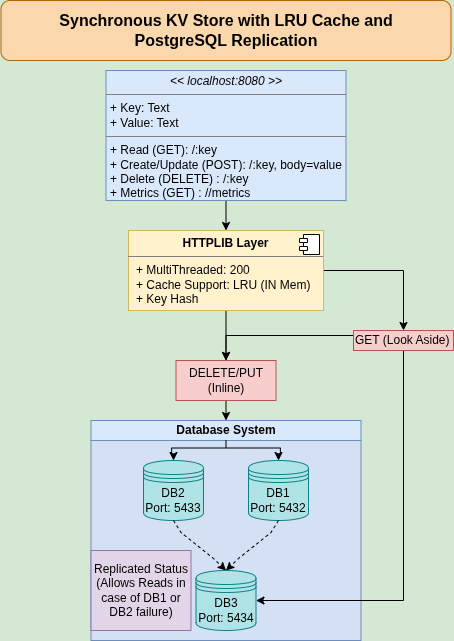

The diagram above was exported from draw.io. Its source (the exported page's mxGraphModel, read from the mxfile embedded in the PNG):
<mxGraphModel dx="1251" dy="706" grid="0" gridSize="10" guides="1" tooltips="1" connect="1" arrows="1" fold="1" page="1" pageScale="1" pageWidth="850" pageHeight="1100" background="#D5E8D4" math="0" shadow="0">
  <root>
    <mxCell id="0" />
    <mxCell id="1" parent="0" />
    <mxCell id="kIvjyGX_9o_y3XgTA_ts-28" value="Database System" style="swimlane;whiteSpace=wrap;html=1;startSize=20;fillColor=#dae8fc;strokeColor=#6c8ebf;swimlaneFillColor=#D4E1F5;" vertex="1" parent="1">
      <mxGeometry x="267.5" y="430" width="270" height="220" as="geometry" />
    </mxCell>
    <mxCell id="kIvjyGX_9o_y3XgTA_ts-7" value="&lt;span style=&quot;background-color: rgb(225, 213, 231);&quot;&gt;Replicated Status (Allows Reads in case of DB1 or DB2 failure)&lt;/span&gt;" style="rounded=0;whiteSpace=wrap;html=1;fillColor=#e1d5e7;strokeColor=#9673a6;" vertex="1" parent="kIvjyGX_9o_y3XgTA_ts-28">
      <mxGeometry y="130" width="100" height="80" as="geometry" />
    </mxCell>
    <mxCell id="kIvjyGX_9o_y3XgTA_ts-33" style="edgeStyle=orthogonalEdgeStyle;rounded=0;orthogonalLoop=1;jettySize=auto;html=1;exitX=1;exitY=0;exitDx=0;exitDy=0;exitPerimeter=0;entryX=0.5;entryY=0;entryDx=0;entryDy=0;" edge="1" parent="kIvjyGX_9o_y3XgTA_ts-28" source="kIvjyGX_9o_y3XgTA_ts-31" target="kIvjyGX_9o_y3XgTA_ts-15">
      <mxGeometry relative="1" as="geometry" />
    </mxCell>
    <mxCell id="kIvjyGX_9o_y3XgTA_ts-34" style="edgeStyle=orthogonalEdgeStyle;rounded=0;orthogonalLoop=1;jettySize=auto;html=1;exitX=1;exitY=1;exitDx=0;exitDy=0;exitPerimeter=0;entryX=0.5;entryY=0;entryDx=0;entryDy=0;" edge="1" parent="kIvjyGX_9o_y3XgTA_ts-28" source="kIvjyGX_9o_y3XgTA_ts-31" target="kIvjyGX_9o_y3XgTA_ts-13">
      <mxGeometry relative="1" as="geometry" />
    </mxCell>
    <mxCell id="kIvjyGX_9o_y3XgTA_ts-31" value="" style="strokeWidth=1;html=1;shape=mxgraph.flowchart.annotation_2;align=left;labelPosition=right;pointerEvents=1;direction=south;" vertex="1" parent="kIvjyGX_9o_y3XgTA_ts-28">
      <mxGeometry x="80.63" y="20" width="108.75" height="15" as="geometry" />
    </mxCell>
    <mxCell id="kIvjyGX_9o_y3XgTA_ts-13" value="DB2&lt;div&gt;Port: 5433&lt;/div&gt;" style="shape=datastore;whiteSpace=wrap;html=1;fillColor=#b0e3e6;strokeColor=#0e8088;" vertex="1" parent="kIvjyGX_9o_y3XgTA_ts-28">
      <mxGeometry x="52.5" y="40" width="60" height="60" as="geometry" />
    </mxCell>
    <mxCell id="kIvjyGX_9o_y3XgTA_ts-15" value="DB1&lt;div&gt;Port: 5432&lt;/div&gt;" style="shape=datastore;whiteSpace=wrap;html=1;fillColor=#b0e3e6;strokeColor=#0e8088;" vertex="1" parent="kIvjyGX_9o_y3XgTA_ts-28">
      <mxGeometry x="157.5" y="40" width="60" height="60" as="geometry" />
    </mxCell>
    <mxCell id="kIvjyGX_9o_y3XgTA_ts-27" style="edgeStyle=orthogonalEdgeStyle;rounded=0;orthogonalLoop=1;jettySize=auto;html=1;exitX=0.5;exitY=1;exitDx=0;exitDy=0;entryX=0.5;entryY=0;entryDx=0;entryDy=0;" edge="1" parent="1" source="GZPYerYaNr1eUrhaLV3w-1" target="GZPYerYaNr1eUrhaLV3w-2">
      <mxGeometry relative="1" as="geometry" />
    </mxCell>
    <mxCell id="GZPYerYaNr1eUrhaLV3w-1" value="&lt;p style=&quot;margin:0px;margin-top:4px;text-align:center;&quot;&gt;&lt;i&gt;&amp;lt;&amp;lt; localhost:8080 &amp;gt;&amp;gt;&lt;/i&gt;&lt;/p&gt;&lt;hr size=&quot;1&quot; style=&quot;border-style:solid;&quot;&gt;&lt;p style=&quot;margin:0px;margin-left:4px;&quot;&gt;+ Key: Text&lt;br&gt;+ Value: Text&lt;/p&gt;&lt;hr size=&quot;1&quot; style=&quot;border-style:solid;&quot;&gt;&lt;p style=&quot;margin:0px;margin-left:4px;&quot;&gt;+ Read (GET): /:key&lt;br&gt;+ Create/Update (POST): /:key, body=value&lt;/p&gt;&lt;p style=&quot;margin:0px;margin-left:4px;&quot;&gt;+ Delete (DELETE) : /:key&lt;/p&gt;&lt;p style=&quot;margin:0px;margin-left:4px;&quot;&gt;+ Metrics (GET) : //metrics&lt;/p&gt;" style="verticalAlign=top;align=left;overflow=fill;html=1;whiteSpace=wrap;fillColor=#dae8fc;strokeColor=#6c8ebf;" parent="1" vertex="1">
      <mxGeometry x="282.5" y="80" width="240" height="130" as="geometry" />
    </mxCell>
    <mxCell id="kIvjyGX_9o_y3XgTA_ts-18" style="edgeStyle=orthogonalEdgeStyle;rounded=0;orthogonalLoop=1;jettySize=auto;html=1;exitX=0.5;exitY=1;exitDx=0;exitDy=0;entryX=0.5;entryY=0;entryDx=0;entryDy=0;" edge="1" parent="1" source="GZPYerYaNr1eUrhaLV3w-2" target="kIvjyGX_9o_y3XgTA_ts-11">
      <mxGeometry relative="1" as="geometry" />
    </mxCell>
    <mxCell id="kIvjyGX_9o_y3XgTA_ts-36" style="edgeStyle=orthogonalEdgeStyle;rounded=0;orthogonalLoop=1;jettySize=auto;html=1;exitX=1;exitY=0.5;exitDx=0;exitDy=0;entryX=0.5;entryY=0;entryDx=0;entryDy=0;" edge="1" parent="1" source="GZPYerYaNr1eUrhaLV3w-2" target="kIvjyGX_9o_y3XgTA_ts-1">
      <mxGeometry relative="1" as="geometry" />
    </mxCell>
    <mxCell id="GZPYerYaNr1eUrhaLV3w-2" value="&lt;p style=&quot;margin:0px;margin-top:6px;text-align:center;&quot;&gt;&lt;b&gt;HTTPLIB Layer&lt;/b&gt;&lt;/p&gt;&lt;hr size=&quot;1&quot; style=&quot;border-style:solid;&quot;&gt;&lt;p style=&quot;margin:0px;margin-left:8px;&quot;&gt;+ MultiThreaded: 200&lt;br&gt;+ Cache Support: LRU (IN Mem)&lt;/p&gt;&lt;p style=&quot;margin:0px;margin-left:8px;&quot;&gt;+ Key Hash&lt;/p&gt;" style="align=left;overflow=fill;html=1;dropTarget=0;whiteSpace=wrap;fillColor=#fff2cc;strokeColor=#d6b656;" parent="1" vertex="1">
      <mxGeometry x="305" y="240" width="195" height="80" as="geometry" />
    </mxCell>
    <mxCell id="GZPYerYaNr1eUrhaLV3w-3" value="" style="shape=component;jettyWidth=8;jettyHeight=4;" parent="GZPYerYaNr1eUrhaLV3w-2" vertex="1">
      <mxGeometry x="1" width="20" height="20" relative="1" as="geometry">
        <mxPoint x="-24" y="4" as="offset" />
      </mxGeometry>
    </mxCell>
    <mxCell id="kIvjyGX_9o_y3XgTA_ts-19" style="edgeStyle=orthogonalEdgeStyle;rounded=0;orthogonalLoop=1;jettySize=auto;html=1;exitX=0.5;exitY=1;exitDx=0;exitDy=0;entryX=1;entryY=0.5;entryDx=0;entryDy=0;" edge="1" parent="1" source="kIvjyGX_9o_y3XgTA_ts-1" target="kIvjyGX_9o_y3XgTA_ts-16">
      <mxGeometry relative="1" as="geometry" />
    </mxCell>
    <mxCell id="kIvjyGX_9o_y3XgTA_ts-20" style="edgeStyle=orthogonalEdgeStyle;rounded=0;orthogonalLoop=1;jettySize=auto;html=1;exitX=0;exitY=0.25;exitDx=0;exitDy=0;entryX=0.5;entryY=0;entryDx=0;entryDy=0;" edge="1" parent="1" source="kIvjyGX_9o_y3XgTA_ts-1" target="kIvjyGX_9o_y3XgTA_ts-11">
      <mxGeometry relative="1" as="geometry" />
    </mxCell>
    <mxCell id="kIvjyGX_9o_y3XgTA_ts-1" value="GET (Look Aside)" style="whiteSpace=wrap;html=1;align=left;fillColor=#f8cecc;strokeColor=#b85450;" vertex="1" parent="1">
      <mxGeometry x="530" y="340" width="100" height="20" as="geometry" />
    </mxCell>
    <mxCell id="kIvjyGX_9o_y3XgTA_ts-30" style="edgeStyle=orthogonalEdgeStyle;rounded=0;orthogonalLoop=1;jettySize=auto;html=1;exitX=0.5;exitY=1;exitDx=0;exitDy=0;entryX=0.5;entryY=0;entryDx=0;entryDy=0;" edge="1" parent="1" source="kIvjyGX_9o_y3XgTA_ts-11" target="kIvjyGX_9o_y3XgTA_ts-28">
      <mxGeometry relative="1" as="geometry" />
    </mxCell>
    <mxCell id="kIvjyGX_9o_y3XgTA_ts-11" value="DELETE/PUT&lt;div&gt;(Inline)&lt;/div&gt;" style="whiteSpace=wrap;html=1;fillColor=#f8cecc;strokeColor=#b85450;" vertex="1" parent="1">
      <mxGeometry x="352.5" y="370" width="100" height="40" as="geometry" />
    </mxCell>
    <mxCell id="kIvjyGX_9o_y3XgTA_ts-12" style="edgeStyle=orthogonalEdgeStyle;rounded=0;orthogonalLoop=1;jettySize=auto;html=1;exitX=0.5;exitY=1;exitDx=0;exitDy=0;entryX=0.5;entryY=0;entryDx=0;entryDy=0;noEdgeStyle=1;orthogonal=1;dashed=1;" edge="1" parent="1" source="kIvjyGX_9o_y3XgTA_ts-13" target="kIvjyGX_9o_y3XgTA_ts-16">
      <mxGeometry relative="1" as="geometry">
        <Array as="points">
          <mxPoint x="357.5" y="542" />
          <mxPoint x="390" y="568" />
        </Array>
      </mxGeometry>
    </mxCell>
    <mxCell id="kIvjyGX_9o_y3XgTA_ts-14" style="edgeStyle=orthogonalEdgeStyle;rounded=0;orthogonalLoop=1;jettySize=auto;html=1;exitX=0.5;exitY=1;exitDx=0;exitDy=0;entryX=0.5;entryY=0;entryDx=0;entryDy=0;noEdgeStyle=1;orthogonal=1;dashed=1;" edge="1" parent="1" source="kIvjyGX_9o_y3XgTA_ts-15" target="kIvjyGX_9o_y3XgTA_ts-16">
      <mxGeometry relative="1" as="geometry">
        <Array as="points">
          <mxPoint x="447.5" y="542" />
          <mxPoint x="415" y="568" />
        </Array>
      </mxGeometry>
    </mxCell>
    <mxCell id="kIvjyGX_9o_y3XgTA_ts-16" value="DB3&lt;div&gt;Port: 5434&lt;/div&gt;" style="shape=datastore;whiteSpace=wrap;html=1;fillColor=#b0e3e6;strokeColor=#0e8088;" vertex="1" parent="1">
      <mxGeometry x="372.5" y="580" width="60" height="60" as="geometry" />
    </mxCell>
    <mxCell id="kIvjyGX_9o_y3XgTA_ts-38" value="&lt;font style=&quot;font-size: 16px;&quot;&gt;&lt;b&gt;Synchronous KV Store with LRU Cache and&lt;br&gt;PostgreSQL Replication&lt;/b&gt;&lt;/font&gt;" style="rounded=1;whiteSpace=wrap;html=1;fillColor=#fad7ac;strokeColor=#b46504;" vertex="1" parent="1">
      <mxGeometry x="177.5" y="10" width="450" height="60" as="geometry" />
    </mxCell>
  </root>
</mxGraphModel>